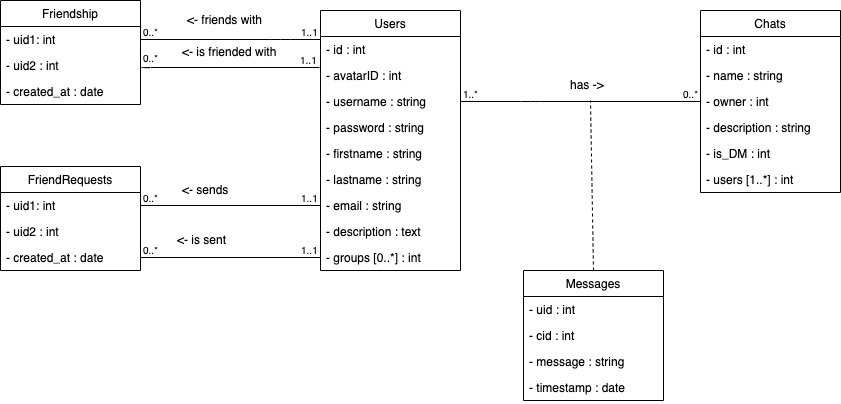

The diagram above was exported from draw.io. Its source (the exported page's mxGraphModel, read from the mxfile embedded in the PNG):
<mxGraphModel dx="2239" dy="708" grid="1" gridSize="10" guides="1" tooltips="1" connect="1" arrows="1" fold="1" page="1" pageScale="1" pageWidth="827" pageHeight="1169" math="0" shadow="0">
  <root>
    <mxCell id="0" />
    <mxCell id="1" parent="0" />
    <mxCell id="wH2xiyiDOCxflxL70Um6-1" value="Users" style="swimlane;fontStyle=0;childLayout=stackLayout;horizontal=1;startSize=26;fillColor=none;horizontalStack=0;resizeParent=1;resizeParentMax=0;resizeLast=0;collapsible=1;marginBottom=0;" parent="1" vertex="1">
      <mxGeometry x="140" y="40" width="140" height="260" as="geometry" />
    </mxCell>
    <mxCell id="aYLLqwScfTmRPYaL-ZA0-1" value="- id : int" style="text;strokeColor=none;fillColor=none;align=left;verticalAlign=top;spacingLeft=4;spacingRight=4;overflow=hidden;rotatable=0;points=[[0,0.5],[1,0.5]];portConstraint=eastwest;" parent="wH2xiyiDOCxflxL70Um6-1" vertex="1">
      <mxGeometry y="26" width="140" height="26" as="geometry" />
    </mxCell>
    <mxCell id="nQRvt-eM3AuCTdgLlrTh-1" value="- avatarID : int" style="text;strokeColor=none;fillColor=none;align=left;verticalAlign=top;spacingLeft=4;spacingRight=4;overflow=hidden;rotatable=0;points=[[0,0.5],[1,0.5]];portConstraint=eastwest;" parent="wH2xiyiDOCxflxL70Um6-1" vertex="1">
      <mxGeometry y="52" width="140" height="26" as="geometry" />
    </mxCell>
    <mxCell id="wH2xiyiDOCxflxL70Um6-2" value="- username : string" style="text;strokeColor=none;fillColor=none;align=left;verticalAlign=top;spacingLeft=4;spacingRight=4;overflow=hidden;rotatable=0;points=[[0,0.5],[1,0.5]];portConstraint=eastwest;" parent="wH2xiyiDOCxflxL70Um6-1" vertex="1">
      <mxGeometry y="78" width="140" height="26" as="geometry" />
    </mxCell>
    <mxCell id="wH2xiyiDOCxflxL70Um6-3" value="- password : string" style="text;strokeColor=none;fillColor=none;align=left;verticalAlign=top;spacingLeft=4;spacingRight=4;overflow=hidden;rotatable=0;points=[[0,0.5],[1,0.5]];portConstraint=eastwest;" parent="wH2xiyiDOCxflxL70Um6-1" vertex="1">
      <mxGeometry y="104" width="140" height="26" as="geometry" />
    </mxCell>
    <mxCell id="wH2xiyiDOCxflxL70Um6-11" value="- firstname : string" style="text;strokeColor=none;fillColor=none;align=left;verticalAlign=top;spacingLeft=4;spacingRight=4;overflow=hidden;rotatable=0;points=[[0,0.5],[1,0.5]];portConstraint=eastwest;" parent="wH2xiyiDOCxflxL70Um6-1" vertex="1">
      <mxGeometry y="130" width="140" height="26" as="geometry" />
    </mxCell>
    <mxCell id="wH2xiyiDOCxflxL70Um6-4" value="- lastname : string" style="text;strokeColor=none;fillColor=none;align=left;verticalAlign=top;spacingLeft=4;spacingRight=4;overflow=hidden;rotatable=0;points=[[0,0.5],[1,0.5]];portConstraint=eastwest;" parent="wH2xiyiDOCxflxL70Um6-1" vertex="1">
      <mxGeometry y="156" width="140" height="26" as="geometry" />
    </mxCell>
    <mxCell id="wH2xiyiDOCxflxL70Um6-12" value="- email : string" style="text;strokeColor=none;fillColor=none;align=left;verticalAlign=top;spacingLeft=4;spacingRight=4;overflow=hidden;rotatable=0;points=[[0,0.5],[1,0.5]];portConstraint=eastwest;" parent="wH2xiyiDOCxflxL70Um6-1" vertex="1">
      <mxGeometry y="182" width="140" height="26" as="geometry" />
    </mxCell>
    <mxCell id="wH2xiyiDOCxflxL70Um6-13" value="- description : text" style="text;strokeColor=none;fillColor=none;align=left;verticalAlign=top;spacingLeft=4;spacingRight=4;overflow=hidden;rotatable=0;points=[[0,0.5],[1,0.5]];portConstraint=eastwest;" parent="wH2xiyiDOCxflxL70Um6-1" vertex="1">
      <mxGeometry y="208" width="140" height="26" as="geometry" />
    </mxCell>
    <mxCell id="aYLLqwScfTmRPYaL-ZA0-7" value="- groups [0..*] : int" style="text;strokeColor=none;fillColor=none;align=left;verticalAlign=top;spacingLeft=4;spacingRight=4;overflow=hidden;rotatable=0;points=[[0,0.5],[1,0.5]];portConstraint=eastwest;" parent="wH2xiyiDOCxflxL70Um6-1" vertex="1">
      <mxGeometry y="234" width="140" height="26" as="geometry" />
    </mxCell>
    <mxCell id="wH2xiyiDOCxflxL70Um6-17" value="Chats" style="swimlane;fontStyle=0;childLayout=stackLayout;horizontal=1;startSize=26;fillColor=none;horizontalStack=0;resizeParent=1;resizeParentMax=0;resizeLast=0;collapsible=1;marginBottom=0;" parent="1" vertex="1">
      <mxGeometry x="520" y="40" width="140" height="182" as="geometry" />
    </mxCell>
    <mxCell id="aYLLqwScfTmRPYaL-ZA0-2" value="- id : int" style="text;strokeColor=none;fillColor=none;align=left;verticalAlign=top;spacingLeft=4;spacingRight=4;overflow=hidden;rotatable=0;points=[[0,0.5],[1,0.5]];portConstraint=eastwest;" parent="wH2xiyiDOCxflxL70Um6-17" vertex="1">
      <mxGeometry y="26" width="140" height="26" as="geometry" />
    </mxCell>
    <mxCell id="wH2xiyiDOCxflxL70Um6-19" value="- name : string" style="text;strokeColor=none;fillColor=none;align=left;verticalAlign=top;spacingLeft=4;spacingRight=4;overflow=hidden;rotatable=0;points=[[0,0.5],[1,0.5]];portConstraint=eastwest;" parent="wH2xiyiDOCxflxL70Um6-17" vertex="1">
      <mxGeometry y="52" width="140" height="26" as="geometry" />
    </mxCell>
    <mxCell id="wH2xiyiDOCxflxL70Um6-20" value="- owner : int" style="text;strokeColor=none;fillColor=none;align=left;verticalAlign=top;spacingLeft=4;spacingRight=4;overflow=hidden;rotatable=0;points=[[0,0.5],[1,0.5]];portConstraint=eastwest;" parent="wH2xiyiDOCxflxL70Um6-17" vertex="1">
      <mxGeometry y="78" width="140" height="26" as="geometry" />
    </mxCell>
    <mxCell id="wH2xiyiDOCxflxL70Um6-22" value="- description : string" style="text;strokeColor=none;fillColor=none;align=left;verticalAlign=top;spacingLeft=4;spacingRight=4;overflow=hidden;rotatable=0;points=[[0,0.5],[1,0.5]];portConstraint=eastwest;" parent="wH2xiyiDOCxflxL70Um6-17" vertex="1">
      <mxGeometry y="104" width="140" height="26" as="geometry" />
    </mxCell>
    <mxCell id="PyfYGGjROKXjjpvy2uFE-1" value="- is_DM : int" style="text;strokeColor=none;fillColor=none;align=left;verticalAlign=top;spacingLeft=4;spacingRight=4;overflow=hidden;rotatable=0;points=[[0,0.5],[1,0.5]];portConstraint=eastwest;" parent="wH2xiyiDOCxflxL70Um6-17" vertex="1">
      <mxGeometry y="130" width="140" height="26" as="geometry" />
    </mxCell>
    <mxCell id="wH2xiyiDOCxflxL70Um6-26" value="- users [1..*] : int" style="text;strokeColor=none;fillColor=none;align=left;verticalAlign=top;spacingLeft=4;spacingRight=4;overflow=hidden;rotatable=0;points=[[0,0.5],[1,0.5]];portConstraint=eastwest;" parent="wH2xiyiDOCxflxL70Um6-17" vertex="1">
      <mxGeometry y="156" width="140" height="26" as="geometry" />
    </mxCell>
    <mxCell id="wH2xiyiDOCxflxL70Um6-27" value="Messages" style="swimlane;fontStyle=0;childLayout=stackLayout;horizontal=1;startSize=26;fillColor=none;horizontalStack=0;resizeParent=1;resizeParentMax=0;resizeLast=0;collapsible=1;marginBottom=0;" parent="1" vertex="1">
      <mxGeometry x="343" y="300" width="140" height="130" as="geometry" />
    </mxCell>
    <mxCell id="aYLLqwScfTmRPYaL-ZA0-3" value="- uid : int" style="text;strokeColor=none;fillColor=none;align=left;verticalAlign=top;spacingLeft=4;spacingRight=4;overflow=hidden;rotatable=0;points=[[0,0.5],[1,0.5]];portConstraint=eastwest;" parent="wH2xiyiDOCxflxL70Um6-27" vertex="1">
      <mxGeometry y="26" width="140" height="26" as="geometry" />
    </mxCell>
    <mxCell id="aYLLqwScfTmRPYaL-ZA0-4" value="- cid : int" style="text;strokeColor=none;fillColor=none;align=left;verticalAlign=top;spacingLeft=4;spacingRight=4;overflow=hidden;rotatable=0;points=[[0,0.5],[1,0.5]];portConstraint=eastwest;" parent="wH2xiyiDOCxflxL70Um6-27" vertex="1">
      <mxGeometry y="52" width="140" height="26" as="geometry" />
    </mxCell>
    <mxCell id="wH2xiyiDOCxflxL70Um6-29" value="- message : string" style="text;strokeColor=none;fillColor=none;align=left;verticalAlign=top;spacingLeft=4;spacingRight=4;overflow=hidden;rotatable=0;points=[[0,0.5],[1,0.5]];portConstraint=eastwest;" parent="wH2xiyiDOCxflxL70Um6-27" vertex="1">
      <mxGeometry y="78" width="140" height="26" as="geometry" />
    </mxCell>
    <mxCell id="wH2xiyiDOCxflxL70Um6-33" value="- timestamp : date" style="text;strokeColor=none;fillColor=none;align=left;verticalAlign=top;spacingLeft=4;spacingRight=4;overflow=hidden;rotatable=0;points=[[0,0.5],[1,0.5]];portConstraint=eastwest;" parent="wH2xiyiDOCxflxL70Um6-27" vertex="1">
      <mxGeometry y="104" width="140" height="26" as="geometry" />
    </mxCell>
    <mxCell id="wH2xiyiDOCxflxL70Um6-34" value="" style="endArrow=none;html=1;edgeStyle=orthogonalEdgeStyle;entryX=0;entryY=0.5;entryDx=0;entryDy=0;" parent="1" source="wH2xiyiDOCxflxL70Um6-1" target="wH2xiyiDOCxflxL70Um6-20" edge="1">
      <mxGeometry relative="1" as="geometry">
        <mxPoint x="295" y="130" as="sourcePoint" />
        <mxPoint x="485" y="130" as="targetPoint" />
        <Array as="points">
          <mxPoint x="350" y="131" />
          <mxPoint x="350" y="131" />
        </Array>
      </mxGeometry>
    </mxCell>
    <mxCell id="wH2xiyiDOCxflxL70Um6-35" value="1..*" style="resizable=0;html=1;align=left;verticalAlign=bottom;labelBackgroundColor=#ffffff;fontSize=10;" parent="wH2xiyiDOCxflxL70Um6-34" connectable="0" vertex="1">
      <mxGeometry x="-1" relative="1" as="geometry" />
    </mxCell>
    <mxCell id="wH2xiyiDOCxflxL70Um6-36" value="0..*" style="resizable=0;html=1;align=right;verticalAlign=bottom;labelBackgroundColor=#ffffff;fontSize=10;" parent="wH2xiyiDOCxflxL70Um6-34" connectable="0" vertex="1">
      <mxGeometry x="1" relative="1" as="geometry" />
    </mxCell>
    <mxCell id="wH2xiyiDOCxflxL70Um6-38" value="" style="endArrow=none;dashed=1;html=1;exitX=0.5;exitY=0;exitDx=0;exitDy=0;" parent="1" source="wH2xiyiDOCxflxL70Um6-27" edge="1">
      <mxGeometry width="50" height="50" relative="1" as="geometry">
        <mxPoint x="388" y="233" as="sourcePoint" />
        <mxPoint x="410" y="130" as="targetPoint" />
      </mxGeometry>
    </mxCell>
    <mxCell id="wH2xiyiDOCxflxL70Um6-39" value="has -&amp;gt;" style="text;html=1;resizable=0;points=[];autosize=1;align=left;verticalAlign=top;spacingTop=-4;" parent="1" vertex="1">
      <mxGeometry x="388" y="105" width="50" height="20" as="geometry" />
    </mxCell>
    <mxCell id="aYLLqwScfTmRPYaL-ZA0-8" value="Friendship" style="swimlane;fontStyle=0;childLayout=stackLayout;horizontal=1;startSize=26;fillColor=none;horizontalStack=0;resizeParent=1;resizeParentMax=0;resizeLast=0;collapsible=1;marginBottom=0;" parent="1" vertex="1">
      <mxGeometry x="-180" y="30" width="140" height="104" as="geometry" />
    </mxCell>
    <mxCell id="aYLLqwScfTmRPYaL-ZA0-9" value="- uid1: int" style="text;strokeColor=none;fillColor=none;align=left;verticalAlign=top;spacingLeft=4;spacingRight=4;overflow=hidden;rotatable=0;points=[[0,0.5],[1,0.5]];portConstraint=eastwest;" parent="aYLLqwScfTmRPYaL-ZA0-8" vertex="1">
      <mxGeometry y="26" width="140" height="26" as="geometry" />
    </mxCell>
    <mxCell id="aYLLqwScfTmRPYaL-ZA0-10" value="- uid2 : int" style="text;strokeColor=none;fillColor=none;align=left;verticalAlign=top;spacingLeft=4;spacingRight=4;overflow=hidden;rotatable=0;points=[[0,0.5],[1,0.5]];portConstraint=eastwest;" parent="aYLLqwScfTmRPYaL-ZA0-8" vertex="1">
      <mxGeometry y="52" width="140" height="26" as="geometry" />
    </mxCell>
    <mxCell id="aYLLqwScfTmRPYaL-ZA0-13" value="- created_at : date" style="text;strokeColor=none;fillColor=none;align=left;verticalAlign=top;spacingLeft=4;spacingRight=4;overflow=hidden;rotatable=0;points=[[0,0.5],[1,0.5]];portConstraint=eastwest;" parent="aYLLqwScfTmRPYaL-ZA0-8" vertex="1">
      <mxGeometry y="78" width="140" height="26" as="geometry" />
    </mxCell>
    <mxCell id="aYLLqwScfTmRPYaL-ZA0-18" value="" style="endArrow=none;html=1;edgeStyle=orthogonalEdgeStyle;exitX=1;exitY=0.5;exitDx=0;exitDy=0;entryX=-0.007;entryY=0.192;entryDx=0;entryDy=0;entryPerimeter=0;" parent="1" source="aYLLqwScfTmRPYaL-ZA0-10" target="nQRvt-eM3AuCTdgLlrTh-1" edge="1">
      <mxGeometry relative="1" as="geometry">
        <mxPoint x="-70" y="160" as="sourcePoint" />
        <mxPoint x="90" y="160" as="targetPoint" />
        <Array as="points">
          <mxPoint x="-40" y="97" />
        </Array>
      </mxGeometry>
    </mxCell>
    <mxCell id="aYLLqwScfTmRPYaL-ZA0-19" value="0..*" style="resizable=0;html=1;align=left;verticalAlign=bottom;labelBackgroundColor=#ffffff;fontSize=10;" parent="aYLLqwScfTmRPYaL-ZA0-18" connectable="0" vertex="1">
      <mxGeometry x="-1" relative="1" as="geometry" />
    </mxCell>
    <mxCell id="aYLLqwScfTmRPYaL-ZA0-20" value="1..1" style="resizable=0;html=1;align=right;verticalAlign=bottom;labelBackgroundColor=#ffffff;fontSize=10;" parent="aYLLqwScfTmRPYaL-ZA0-18" connectable="0" vertex="1">
      <mxGeometry x="1" relative="1" as="geometry" />
    </mxCell>
    <mxCell id="aYLLqwScfTmRPYaL-ZA0-21" value="" style="endArrow=none;html=1;edgeStyle=orthogonalEdgeStyle;" parent="1" source="aYLLqwScfTmRPYaL-ZA0-9" target="wH2xiyiDOCxflxL70Um6-1" edge="1">
      <mxGeometry relative="1" as="geometry">
        <mxPoint y="60" as="sourcePoint" />
        <mxPoint x="140" y="209" as="targetPoint" />
        <Array as="points">
          <mxPoint x="100" y="69" />
          <mxPoint x="100" y="69" />
        </Array>
      </mxGeometry>
    </mxCell>
    <mxCell id="aYLLqwScfTmRPYaL-ZA0-22" value="0..*" style="resizable=0;html=1;align=left;verticalAlign=bottom;labelBackgroundColor=#ffffff;fontSize=10;" parent="aYLLqwScfTmRPYaL-ZA0-21" connectable="0" vertex="1">
      <mxGeometry x="-1" relative="1" as="geometry" />
    </mxCell>
    <mxCell id="aYLLqwScfTmRPYaL-ZA0-23" value="1..1" style="resizable=0;html=1;align=right;verticalAlign=bottom;labelBackgroundColor=#ffffff;fontSize=10;" parent="aYLLqwScfTmRPYaL-ZA0-21" connectable="0" vertex="1">
      <mxGeometry x="1" relative="1" as="geometry" />
    </mxCell>
    <mxCell id="aYLLqwScfTmRPYaL-ZA0-24" value="&amp;lt;- friends with" style="text;html=1;resizable=0;points=[];autosize=1;align=left;verticalAlign=top;spacingTop=-4;" parent="1" vertex="1">
      <mxGeometry x="5" y="40" width="90" height="20" as="geometry" />
    </mxCell>
    <mxCell id="aYLLqwScfTmRPYaL-ZA0-25" value="&amp;lt;- is friended with" style="text;html=1;resizable=0;points=[];autosize=1;align=left;verticalAlign=top;spacingTop=-4;" parent="1" vertex="1">
      <mxGeometry y="72" width="110" height="20" as="geometry" />
    </mxCell>
    <mxCell id="ZywEDv3EnyI0GDEUVr4Z-1" value="FriendRequests" style="swimlane;fontStyle=0;childLayout=stackLayout;horizontal=1;startSize=26;fillColor=none;horizontalStack=0;resizeParent=1;resizeParentMax=0;resizeLast=0;collapsible=1;marginBottom=0;" parent="1" vertex="1">
      <mxGeometry x="-180" y="196" width="140" height="104" as="geometry" />
    </mxCell>
    <mxCell id="ZywEDv3EnyI0GDEUVr4Z-2" value="- uid1: int" style="text;strokeColor=none;fillColor=none;align=left;verticalAlign=top;spacingLeft=4;spacingRight=4;overflow=hidden;rotatable=0;points=[[0,0.5],[1,0.5]];portConstraint=eastwest;" parent="ZywEDv3EnyI0GDEUVr4Z-1" vertex="1">
      <mxGeometry y="26" width="140" height="26" as="geometry" />
    </mxCell>
    <mxCell id="ZywEDv3EnyI0GDEUVr4Z-3" value="- uid2 : int" style="text;strokeColor=none;fillColor=none;align=left;verticalAlign=top;spacingLeft=4;spacingRight=4;overflow=hidden;rotatable=0;points=[[0,0.5],[1,0.5]];portConstraint=eastwest;" parent="ZywEDv3EnyI0GDEUVr4Z-1" vertex="1">
      <mxGeometry y="52" width="140" height="26" as="geometry" />
    </mxCell>
    <mxCell id="ZywEDv3EnyI0GDEUVr4Z-4" value="- created_at : date" style="text;strokeColor=none;fillColor=none;align=left;verticalAlign=top;spacingLeft=4;spacingRight=4;overflow=hidden;rotatable=0;points=[[0,0.5],[1,0.5]];portConstraint=eastwest;" parent="ZywEDv3EnyI0GDEUVr4Z-1" vertex="1">
      <mxGeometry y="78" width="140" height="26" as="geometry" />
    </mxCell>
    <mxCell id="ZywEDv3EnyI0GDEUVr4Z-7" value="" style="endArrow=none;html=1;edgeStyle=orthogonalEdgeStyle;" parent="1" source="ZywEDv3EnyI0GDEUVr4Z-2" target="wH2xiyiDOCxflxL70Um6-12" edge="1">
      <mxGeometry relative="1" as="geometry">
        <mxPoint x="-40" y="230" as="sourcePoint" />
        <mxPoint x="140" y="230" as="targetPoint" />
        <Array as="points" />
      </mxGeometry>
    </mxCell>
    <mxCell id="ZywEDv3EnyI0GDEUVr4Z-8" value="0..*" style="resizable=0;html=1;align=left;verticalAlign=bottom;labelBackgroundColor=#ffffff;fontSize=10;" parent="ZywEDv3EnyI0GDEUVr4Z-7" connectable="0" vertex="1">
      <mxGeometry x="-1" relative="1" as="geometry" />
    </mxCell>
    <mxCell id="ZywEDv3EnyI0GDEUVr4Z-9" value="1..1" style="resizable=0;html=1;align=right;verticalAlign=bottom;labelBackgroundColor=#ffffff;fontSize=10;" parent="ZywEDv3EnyI0GDEUVr4Z-7" connectable="0" vertex="1">
      <mxGeometry x="1" relative="1" as="geometry" />
    </mxCell>
    <mxCell id="ZywEDv3EnyI0GDEUVr4Z-10" value="" style="endArrow=none;html=1;edgeStyle=orthogonalEdgeStyle;entryX=0;entryY=0.5;entryDx=0;entryDy=0;exitX=1;exitY=0.5;exitDx=0;exitDy=0;" parent="1" source="ZywEDv3EnyI0GDEUVr4Z-4" target="aYLLqwScfTmRPYaL-ZA0-7" edge="1">
      <mxGeometry relative="1" as="geometry">
        <mxPoint x="-40" y="330" as="sourcePoint" />
        <mxPoint x="140" y="330" as="targetPoint" />
        <Array as="points" />
      </mxGeometry>
    </mxCell>
    <mxCell id="ZywEDv3EnyI0GDEUVr4Z-11" value="0..*" style="resizable=0;html=1;align=left;verticalAlign=bottom;labelBackgroundColor=#ffffff;fontSize=10;" parent="ZywEDv3EnyI0GDEUVr4Z-10" connectable="0" vertex="1">
      <mxGeometry x="-1" relative="1" as="geometry" />
    </mxCell>
    <mxCell id="ZywEDv3EnyI0GDEUVr4Z-12" value="1..1" style="resizable=0;html=1;align=right;verticalAlign=bottom;labelBackgroundColor=#ffffff;fontSize=10;" parent="ZywEDv3EnyI0GDEUVr4Z-10" connectable="0" vertex="1">
      <mxGeometry x="1" relative="1" as="geometry" />
    </mxCell>
    <mxCell id="ZywEDv3EnyI0GDEUVr4Z-13" value="&amp;lt;- sends" style="text;html=1;resizable=0;points=[];autosize=1;align=left;verticalAlign=top;spacingTop=-4;" parent="1" vertex="1">
      <mxGeometry y="210" width="60" height="20" as="geometry" />
    </mxCell>
    <mxCell id="ZywEDv3EnyI0GDEUVr4Z-14" value="&amp;lt;- is sent" style="text;html=1;resizable=0;points=[];autosize=1;align=left;verticalAlign=top;spacingTop=-4;" parent="1" vertex="1">
      <mxGeometry x="-5" y="260" width="60" height="20" as="geometry" />
    </mxCell>
  </root>
</mxGraphModel>